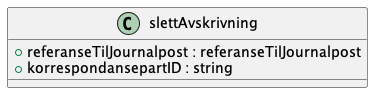

The diagram above was rendered by PlantUML. Its source (embedded in the PNG):
@startuml

class slettAvskrivning {
    +referanseTilJournalpost : referanseTilJournalpost
    +korrespondansepartID : string
}

@enduml